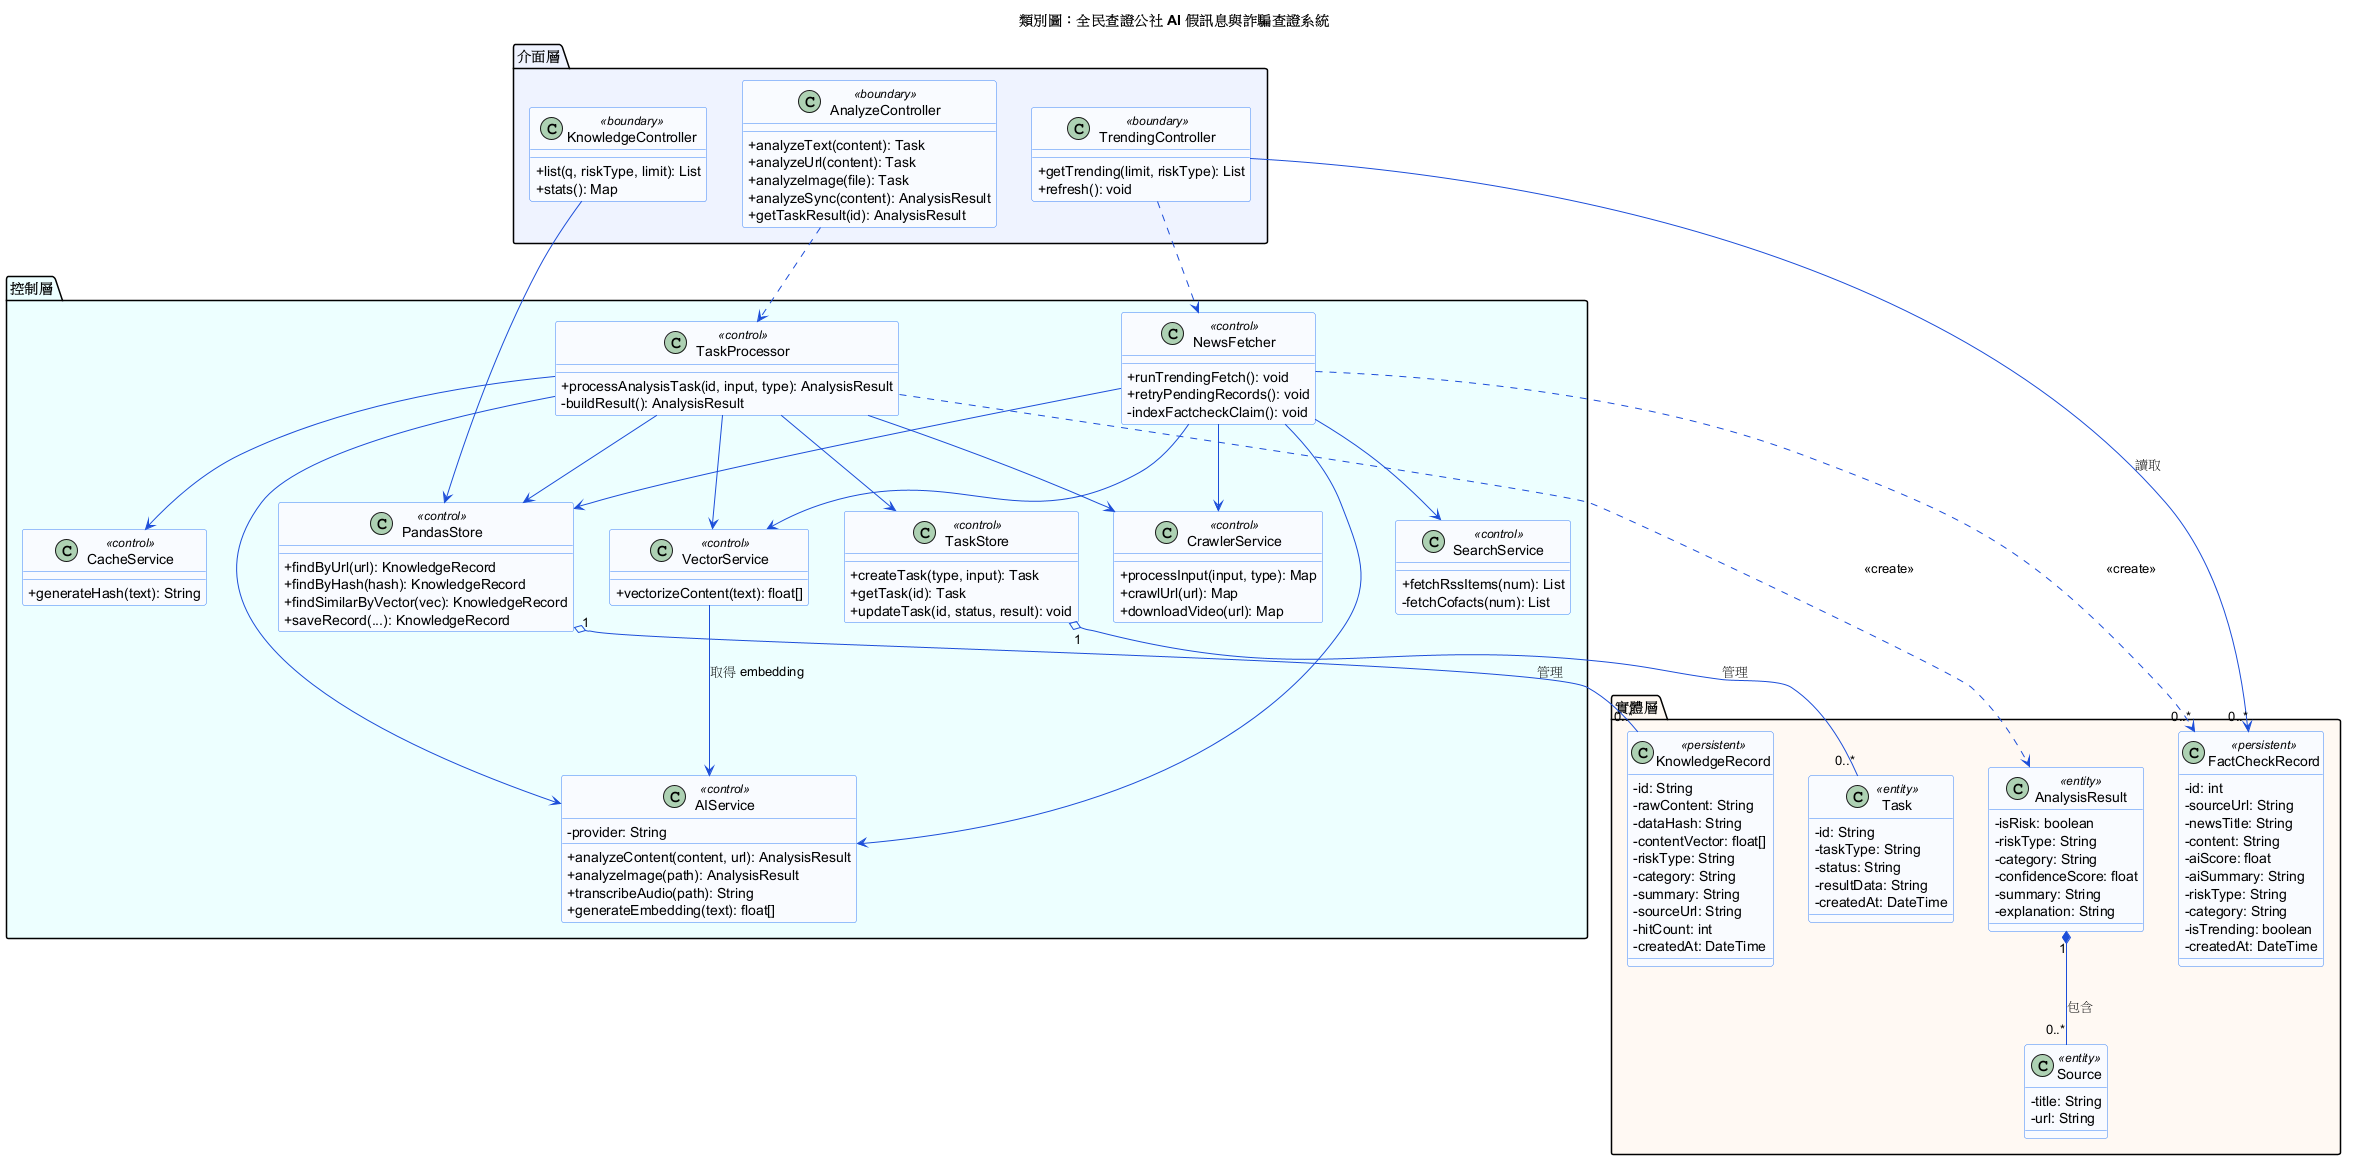

The diagram above was rendered by PlantUML. Its source (embedded in the PNG):
@startuml class-diagram
' ============================================================
'  類別圖（整個資訊系統）— 全民查證公社
'  參考第八章：以 boundary/control/entity 分層，
'  含屬性能見度（+ - #）、多重性、關聯/聚合/組合關係
' ============================================================
skinparam backgroundColor #FFFFFF
skinparam shadowing false
skinparam classAttributeIconSize 0
skinparam class {
  BackgroundColor #F8FAFF
  BorderColor #3B82F6
  ArrowColor #1D4ED8
}
title 類別圖：全民查證公社 AI 假訊息與詐騙查證系統

' ───────────── 介面層（boundary）─────────────
package "介面層" #EEF2FF {
  class AnalyzeController <<boundary>> {
    +analyzeText(content): Task
    +analyzeUrl(content): Task
    +analyzeImage(file): Task
    +analyzeSync(content): AnalysisResult
    +getTaskResult(id): AnalysisResult
  }
  class TrendingController <<boundary>> {
    +getTrending(limit, riskType): List
    +refresh(): void
  }
  class KnowledgeController <<boundary>> {
    +list(q, riskType, limit): List
    +stats(): Map
  }
}

' ───────────── 控制層（control）─────────────
package "控制層" #ECFEFF {
  class TaskProcessor <<control>> {
    +processAnalysisTask(id, input, type): AnalysisResult
    -buildResult(): AnalysisResult
  }
  class AIService <<control>> {
    -provider: String
    +analyzeContent(content, url): AnalysisResult
    +analyzeImage(path): AnalysisResult
    +transcribeAudio(path): String
    +generateEmbedding(text): float[]
  }
  class CrawlerService <<control>> {
    +processInput(input, type): Map
    +crawlUrl(url): Map
    +downloadVideo(url): Map
  }
  class VectorService <<control>> {
    +vectorizeContent(text): float[]
  }
  class CacheService <<control>> {
    +generateHash(text): String
  }
  class SearchService <<control>> {
    +fetchRssItems(num): List
    -fetchCofacts(num): List
  }
  class NewsFetcher <<control>> {
    +runTrendingFetch(): void
    +retryPendingRecords(): void
    -indexFactcheckClaim(): void
  }
  class PandasStore <<control>> {
    +findByUrl(url): KnowledgeRecord
    +findByHash(hash): KnowledgeRecord
    +findSimilarByVector(vec): KnowledgeRecord
    +saveRecord(...): KnowledgeRecord
  }
  class TaskStore <<control>> {
    +createTask(type, input): Task
    +getTask(id): Task
    +updateTask(id, status, result): void
  }
}

' ───────────── 實體層（entity / persistent）─────────────
package "實體層" #FEF9F3 {
  class AnalysisResult <<entity>> {
    -isRisk: boolean
    -riskType: String
    -category: String
    -confidenceScore: float
    -summary: String
    -explanation: String
  }
  class Source <<entity>> {
    -title: String
    -url: String
  }
  class Task <<entity>> {
    -id: String
    -taskType: String
    -status: String
    -resultData: String
    -createdAt: DateTime
  }
  class KnowledgeRecord <<persistent>> {
    -id: String
    -rawContent: String
    -dataHash: String
    -contentVector: float[]
    -riskType: String
    -category: String
    -summary: String
    -sourceUrl: String
    -hitCount: int
    -createdAt: DateTime
  }
  class FactCheckRecord <<persistent>> {
    -id: int
    -sourceUrl: String
    -newsTitle: String
    -content: String
    -aiScore: float
    -aiSummary: String
    -riskType: String
    -category: String
    -isTrending: boolean
    -createdAt: DateTime
  }
}

' ───────────── 關係 ─────────────
' 介面層 → 控制層（相依）
AnalyzeController ..> TaskProcessor
TrendingController ..> NewsFetcher
TrendingController --> "0..*" FactCheckRecord : 讀取
KnowledgeController --> PandasStore

' 主流程協調各服務（關聯）
TaskProcessor --> CrawlerService
TaskProcessor --> CacheService
TaskProcessor --> VectorService
TaskProcessor --> AIService
TaskProcessor --> PandasStore
TaskProcessor --> TaskStore
TaskProcessor ..> AnalysisResult : <<create>>

VectorService --> AIService : 取得 embedding

' 熱門新聞流程
NewsFetcher --> SearchService
NewsFetcher --> CrawlerService
NewsFetcher --> AIService
NewsFetcher --> VectorService
NewsFetcher --> PandasStore
NewsFetcher ..> "0..*" FactCheckRecord : <<create>>

' 組合：結果「擁有」來源；來源隨結果消滅
AnalysisResult "1" *-- "0..*" Source : 包含

' 聚合：儲存庫「管理」記錄
PandasStore "1" o-- "0..*" KnowledgeRecord : 管理
TaskStore   "1" o-- "0..*" Task            : 管理
@enduml